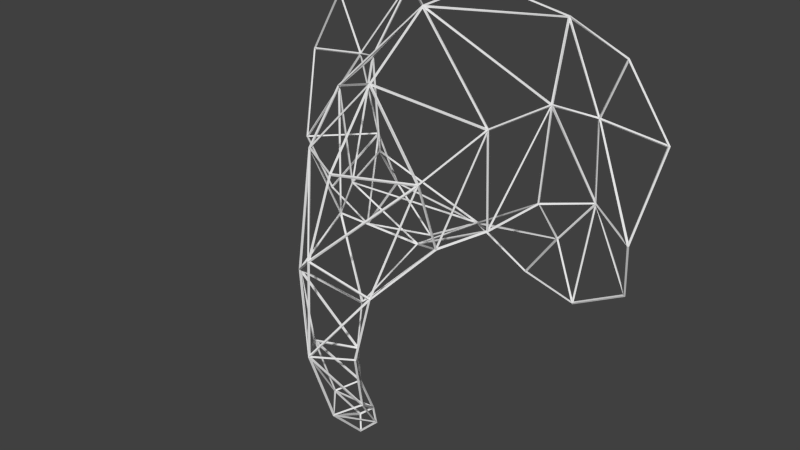 # Source: elephanthead25-wireframe.blend  (saved by Blender 2.65.0; exported with 4.5.12 LTS)
import bpy
from mathutils import Matrix  # noqa: F401  (used for matrix-valued properties, if any)

bpy.ops.wm.read_factory_settings(use_empty=True)
scene = bpy.context.scene
scene.name = 'Scene'

# ---- collections
col_collection_1 = bpy.data.collections.new('Collection 1'); scene.collection.children.link(col_collection_1)

# ---- world
world_world = bpy.data.worlds.new('World'); scene.world = world_world
world_world.color = (0.05088, 0.05088, 0.05088)
world_world.use_sun_shadow = False
world_world.sun_shadow_jitter_overblur = 0.0
world_world.cycles.sampling_method = 'MANUAL'
world_world.cycles.sample_map_resolution = 256

# ---- meshes
me_elephant2_exp_001 = bpy.data.meshes.new('Elephant2-exp.001')
me_elephant2_exp_001.from_pydata([(-8.146e-07, 0.2154, -0.1578), (8.146e-07, 0.2134, -0.16), (0.09697, 0.09497, -0.0893), (0.09943, 0.09422, -0.09086), (0.102, 0.08185, 0.03267), (0.1046, 0.08071, 0.03375), (0.1151, 0.1659, -0.07748), (0.1174, 0.1644, -0.07873), (0.0676, 0.04208, -0.09991), (0.07013, 0.04174, -0.1015), (0.1089, 0.2154, 0.1221), (0.1101, 0.2134, 0.1239), (0.1244, 0.1658, 0.04061), (0.1266, 0.164, 0.04152), (0.07421, 0.003553, -0.009881), (0.07662, 0.001917, -0.009163), (0.04906, -0.04422, -0.1299), (0.05174, -0.04542, -0.1305), (0.1606, 0.2159, -0.08222), (0.1607, 0.2129, -0.0826), (0.1684, 0.1931, 0.02857), (0.1688, 0.1901, 0.02873), (0.1206, 0.2054, -0.1359), (0.1207, 0.2024, -0.1364), (0.02886, -0.0471, -0.2126), (0.03177, -0.04742, -0.2133), (0.2345, 0.1598, -0.08796), (0.233, 0.1572, -0.08814), (0.1574, 0.1877, -0.2005), (0.1569, 0.1848, -0.2), (0.01952, -0.02678, -0.2877), (0.02249, -0.0268, -0.2881), (0.1982, 0.1892, 0.1015), (0.1977, 0.1863, 0.1016), (0.2496, 0.1959, 0.01764), (0.2498, 0.193, 0.01818), (-1.506e-06, 0.01374, -0.3251), (1.506e-06, 0.01674, -0.3251), (0.01139, 0.005365, -0.3343), (0.01371, 0.006629, -0.3357), (0.2214, 0.1896, -0.1669), (0.2204, 0.1867, -0.1667), (0.07374, 0.2159, -0.2007), (0.07327, 0.2129, -0.2008), (-0.001607, 0.09871, -0.14), (-0.00164, 0.09874, -0.143), (-0.001614, 0.1044, 0.137), (-0.001634, 0.1031, 0.1397), (-0.00162, 0.2144, 0.1402), (-0.001627, 0.2143, 0.1432), (-0.00161, -0.04306, -0.003841), (-0.001637, -0.04567, -0.002363), (-0.001592, 0.0004499, -0.1745), (-0.001655, 0.002639, -0.1766), (-0.001584, -0.008968, -0.231), (-0.001663, -0.005976, -0.2312), (-0.001557, -0.005917, -0.2772), (-0.00169, -0.003001, -0.2765), (-0.001594, 0.01922, 0.07495), (-0.001618, 0.01721, 0.07718), (-0.09697, 0.09497, -0.08931), (-0.09943, 0.09422, -0.09085), (-0.102, 0.08185, 0.03268), (-0.1046, 0.08071, 0.03374), (-0.1151, 0.1659, -0.07748), (-0.1174, 0.1644, -0.07873), (-0.06759, 0.04208, -0.09993), (-0.07014, 0.04173, -0.1015), (-0.1089, 0.2154, 0.122), (-0.1101, 0.2134, 0.1239), (-0.1244, 0.1657, 0.04062), (-0.1266, 0.164, 0.04151), (-0.0742, 0.003543, -0.009873), (-0.07663, 0.001926, -0.009172), (-0.001579, -0.07869, -0.08902), (-0.001618, -0.08163, -0.08843), (-0.001569, -0.08353, -0.2025), (-0.001634, -0.08646, -0.2031), (-0.04905, -0.04424, -0.1299), (-0.05175, -0.04541, -0.1305), (-0.1606, 0.2159, -0.08222), (-0.1607, 0.2129, -0.0826), (-0.1684, 0.1931, 0.02857), (-0.1688, 0.1901, 0.02873), (-0.1206, 0.2054, -0.1359), (-0.1207, 0.2024, -0.1364), (-0.02886, -0.0471, -0.2126), (-0.03177, -0.04742, -0.2133), (-0.2345, 0.1598, -0.08796), (-0.233, 0.1572, -0.08814), (-0.1574, 0.1877, -0.2005), (-0.1569, 0.1848, -0.2), (-0.01952, -0.02679, -0.2877), (-0.02249, -0.02679, -0.2881), (-0.001506, -0.04887, -0.2985), (-0.00161, -0.05143, -0.3001), (-0.1982, 0.1892, 0.1015), (-0.1977, 0.1863, 0.1016), (-0.2496, 0.1959, 0.01764), (-0.2498, 0.193, 0.01818), (-0.01139, 0.005307, -0.3343), (-0.01371, 0.006686, -0.3356), (-0.001448, -0.005408, -0.3461), (-0.001587, -0.005958, -0.349), (-0.2214, 0.1896, -0.1669), (-0.2204, 0.1867, -0.1667), (-0.07374, 0.2159, -0.2007), (-0.07327, 0.2129, -0.2008), (0.196, 0.1882, 0.1005), (0.1989, 0.1876, 0.1029), (0.1099, 0.2154, 0.124), (0.1127, 0.2133, 0.1207), (0.1684, 0.1919, 0.03185), (0.1663, 0.1911, 0.03053), (0.1117, 0.212, 0.1175), (0.1265, 0.1664, 0.04198), (0.001552, 0.01897, 0.07377), (0.07485, 0.00424, -0.007674), (0.1014, 0.07899, 0.03299), (0.1247, 0.1634, 0.03524), (0.09902, 0.09733, -0.08809), (0.116, 0.1637, -0.07684), (0.09754, 0.09313, -0.08884), (0.1023, 0.08069, 0.0264), (0.07012, 0.04389, -0.09877), (0.1247, 0.1623, 0.03932), (0.1036, 0.08288, 0.03186), (0.09878, 0.09553, -0.08522), (0.1022, 0.07885, 0.03018), (0.07577, 0.004594, -0.01022), (0.06957, 0.04163, -0.09642), (0.1591, 0.2125, -0.08075), (0.1261, 0.166, 0.03519), (0.1173, 0.1662, -0.07671), (0.06867, 0.03992, -0.0998), (0.07488, 0.002807, -0.01341), (0.05117, -0.04225, -0.1278), (0.07332, 3.729e-05, -0.0137), (0.0004007, -0.07845, -0.08869), (0.04963, -0.04499, -0.128), (-0.0003768, -0.07941, -0.09147), (-0.0003798, -0.08395, -0.1988), (0.04855, -0.04616, -0.1305), (0.1672, 0.1911, 0.0275), (0.1275, 0.1665, 0.03892), (0.1599, 0.2121, -0.0747), (0.1586, 0.2129, -0.08364), (0.1175, 0.1674, -0.07967), (0.1216, 0.2032, -0.1333), (0.04817, -0.0461, -0.1352), (0.0004055, -0.083, -0.2019), (0.02972, -0.04834, -0.2112), (0.2314, 0.16, -0.08639), (0.1695, 0.1915, 0.02454), (0.162, 0.2132, -0.08102), (0.1591, 0.2134, -0.08708), (0.1225, 0.2037, -0.1362), (0.1558, 0.1876, -0.1949), (0.02913, -0.04803, -0.2142), (0.000203, -0.08222, -0.205), (0.02069, -0.02948, -0.2821), (0.248, 0.1939, 0.0167), (0.1713, 0.1912, 0.02686), (0.2329, 0.1599, -0.08354), (0.2352, 0.158, -0.08828), (0.2513, 0.1946, 0.01823), (0.01966, -0.02869, -0.2872), (-0.000611, -0.08088, -0.2109), (-0.0005724, -0.04964, -0.2974), (0.2468, 0.1943, 0.01981), (0.1983, 0.188, 0.09825), (0.1707, 0.1916, 0.02988), (0.01237, 0.001874, -0.331), (0.01981, -0.02696, -0.2896), (-4.011e-05, -0.0475, -0.2996), (0.001599, 0.01337, -0.325), (0.01859, -0.02061, -0.2949), (0.01175, 0.0059, -0.333), (0.01124, 0.003891, -0.3351), (-0.0006, -0.04322, -0.3051), (-0.0005658, -0.00591, -0.3456), (-0.0002818, 0.01671, 0.07302), (-0.0002986, -0.04259, -0.001991), (0.07271, 0.002041, -0.008075), (-0.0003348, -0.04416, -0.004606), (-0.0003109, -0.07789, -0.08527), (0.07225, 0.0002104, -0.01065), (-0.0003849, 0.102, 0.136), (-0.000368, 0.02019, 0.07646), (0.1001, 0.08055, 0.03545), (0.002641, 0.1044, 0.1346), (0.1027, 0.08295, 0.0344), (0.1238, 0.1626, 0.04188), (0.00226, 0.1066, 0.1365), (0.124, 0.1651, 0.0434), (0.1087, 0.2125, 0.1218), (-0.0001443, 0.2129, 0.1414), (-0.0001443, 0.1073, 0.1382), (0.1059, 0.2129, 0.1235), (-0.001624, 0.2159, 0.1417), (6.528e-05, -0.006342, -0.2761), (0.02845, -0.04438, -0.2194), (0.02018, -0.02619, -0.286), (0.0008553, 0.01235, -0.321), (-0.0005654, -0.004888, -0.2787), (0.01924, -0.02443, -0.2884), (0.04792, -0.04378, -0.1369), (0.02972, -0.04598, -0.2119), (0.0007824, -0.00993, -0.2283), (-0.000666, -0.008558, -0.2322), (0.02745, -0.04358, -0.2162), (-0.000666, -0.005906, -0.2724), (0.06716, 0.03926, -0.1027), (0.04974, -0.04254, -0.1306), (0.0006743, 0.001195, -0.1733), (-0.0005732, 0.0003393, -0.1763), (0.04662, -0.04172, -0.1352), (-0.0005732, -0.007839, -0.2267), (0.09587, 0.09319, -0.09115), (0.06852, 0.04406, -0.1011), (0.00279, 0.09704, -0.1391), (-0.0004598, 0.09624, -0.1414), (0.06649, 0.04227, -0.1026), (-0.0004598, 0.003932, -0.1737), (0.004673, 0.2108, -0.1556), (0.1147, 0.1642, -0.07916), (0.09763, 0.09741, -0.09049), (0.1149, 0.1667, -0.08063), (0.005695, 0.213, -0.1565), (0.1191, 0.2032, -0.1352), (0.1172, 0.2043, -0.1383), (0.004261, 0.2142, -0.1596), (0.0, 0.2146, -0.1606), (0.07312, 0.2145, -0.2023), (0.07308, 0.2142, -0.1988), (0.001285, 0.2105, -0.1576), (0.095, 0.09622, -0.09197), (-0.0002646, 0.1002, -0.1411), (0.2323, 0.16, -0.0894), (0.1633, 0.2127, -0.08407), (0.2201, 0.188, -0.1637), (0.2221, 0.1876, -0.1678), (0.1587, 0.1867, -0.1978), (0.1575, 0.1859, -0.2017), (0.2187, 0.1885, -0.1663), (0.162, 0.2132, -0.08689), (0.1546, 0.1872, -0.1988), (0.1205, 0.2037, -0.1388), (0.07638, 0.2135, -0.1992), (-0.196, 0.1882, 0.1005), (-0.1684, 0.1919, 0.03185), (-0.1127, 0.2133, 0.1207), (-0.1099, 0.2154, 0.124), (-0.1989, 0.1876, 0.1029), (-0.1663, 0.1911, 0.03053), (-0.1265, 0.1664, 0.04198), (-0.1117, 0.212, 0.1175), (-0.00466, 0.01897, 0.07377), (-0.1014, 0.07897, 0.033), (-0.07488, 0.00425, -0.007646), (-0.1247, 0.1634, 0.03524), (-0.116, 0.1637, -0.07684), (-0.09902, 0.09733, -0.08809), (-0.09754, 0.09313, -0.08884), (-0.07012, 0.04389, -0.09877), (-0.1023, 0.08069, 0.0264), (-0.1247, 0.1623, 0.03932), (-0.09878, 0.09553, -0.08522), (-0.1036, 0.08288, 0.03186), (-0.1022, 0.07885, 0.03018), (-0.06957, 0.04163, -0.09642), (-0.07577, 0.004594, -0.01022), (-0.1591, 0.2125, -0.08075), (-0.1173, 0.1662, -0.07671), (-0.1261, 0.166, 0.03519), (-0.06867, 0.03992, -0.0998), (-0.05117, -0.04225, -0.1278), (-0.07488, 0.002807, -0.01341), (-0.07333, -3.822e-05, -0.0138), (-0.04967, -0.04501, -0.1279), (-0.003515, -0.07843, -0.08871), (-0.002793, -0.07937, -0.09153), (-0.04863, -0.04618, -0.1305), (-0.002796, -0.08391, -0.1987), (-0.1672, 0.1911, 0.0275), (-0.1599, 0.2121, -0.0747), (-0.1275, 0.1665, 0.03892), (-0.1586, 0.2129, -0.08364), (-0.1216, 0.2032, -0.1333), (-0.1175, 0.1674, -0.07967), (-0.04819, -0.04615, -0.1354), (-0.02978, -0.04839, -0.2112), (-0.003466, -0.08297, -0.2019), (-0.2314, 0.16, -0.08639), (-0.162, 0.2132, -0.08102), (-0.1695, 0.1915, 0.02454), (-0.1591, 0.2134, -0.08708), (-0.1558, 0.1876, -0.1949), (-0.1225, 0.2037, -0.1362), (-0.02919, -0.04808, -0.2142), (-0.02078, -0.0296, -0.2818), (-0.003259, -0.08215, -0.205), (-0.248, 0.1939, 0.0167), (-0.2513, 0.1946, 0.01823), (-0.2352, 0.158, -0.08828), (-0.2329, 0.1599, -0.08354), (-0.1713, 0.1912, 0.02686), (-0.0198, -0.02875, -0.2872), (-0.002461, -0.04958, -0.2974), (-0.002499, -0.08064, -0.2113), (-0.2468, 0.1943, 0.01981), (-0.1707, 0.1916, 0.02988), (-0.1983, 0.188, 0.09825), (-0.0125, 0.001639, -0.3308), (-0.002888, -0.04744, -0.2996), (-0.01989, -0.02702, -0.2896), (-0.01146, 0.003826, -0.3351), (-0.002332, -0.005841, -0.3455), (-0.002365, -0.04264, -0.3056), (-0.002918, 0.01668, 0.07295), (-0.07279, 0.002028, -0.00807), (-0.002935, -0.04256, -0.001992), (-0.002897, -0.04414, -0.00461), (-0.07234, 0.0001874, -0.01065), (-0.002873, -0.07782, -0.08519), (-0.002849, 0.102, 0.136), (-0.1001, 0.08054, 0.03545), (-0.002832, 0.02021, 0.07645), (-0.005771, 0.1044, 0.1346), (-0.1238, 0.1626, 0.0419), (-0.1027, 0.08295, 0.03441), (-0.005405, 0.1066, 0.1365), (-0.1087, 0.2125, 0.1218), (-0.124, 0.1651, 0.04342), (-0.003102, 0.2129, 0.1414), (-0.106, 0.2129, 0.1235), (-0.003102, 0.1074, 0.1382), (-0.003144, -0.006398, -0.2762), (-0.02026, -0.02612, -0.2859), (-0.02848, -0.0442, -0.2198), (-0.04795, -0.04374, -0.1371), (-0.003855, -0.009972, -0.2283), (-0.02979, -0.04594, -0.2119), (-0.00252, -0.008607, -0.2321), (-0.00252, -0.005964, -0.2723), (-0.02769, -0.04351, -0.2163), (-0.06718, 0.03923, -0.1028), (-0.00381, 0.001188, -0.1733), (-0.04978, -0.04251, -0.1306), (-0.002639, 0.0003086, -0.1763), (-0.002639, -0.007855, -0.2266), (-0.0468, -0.04168, -0.1352), (-0.09588, 0.09319, -0.09117), (-0.005869, 0.09704, -0.1391), (-0.06854, 0.04409, -0.1011), (-0.002765, 0.0962, -0.1414), (-0.002765, 0.003967, -0.1737), (-0.06659, 0.04228, -0.1026), (-0.2323, 0.16, -0.0894), (-0.2221, 0.1876, -0.1678), (-0.2201, 0.188, -0.1637), (-0.1633, 0.2127, -0.08407), (-0.1587, 0.1867, -0.1978), (-0.162, 0.2132, -0.08689), (-0.2187, 0.1885, -0.1663), (-0.1575, 0.1859, -0.2017), (-0.1546, 0.1872, -0.1988), (-0.07312, 0.2145, -0.2023), (-0.07638, 0.2135, -0.1992), (-0.1205, 0.2037, -0.1388), (-0.004673, 0.2108, -0.1556), (-0.09763, 0.09741, -0.09049), (-0.1147, 0.1642, -0.07916), (-0.1191, 0.2032, -0.1352), (-0.005695, 0.213, -0.1565), (-0.1149, 0.1667, -0.08063), (-0.07308, 0.2142, -0.1988), (-0.004261, 0.2142, -0.1596), (-0.1172, 0.2043, -0.1383), (-0.001387, 0.2104, -0.1576), (-0.002935, 0.1002, -0.1411), (-0.095, 0.09622, -0.092), (-0.001599, 0.01337, -0.325), (-0.01175, 0.0059, -0.333), (-0.01859, -0.02061, -0.2949), (-0.001088, 0.01216, -0.3207), (-0.01934, -0.02436, -0.2884), (-0.002498, -0.004953, -0.2788), (-0.01066, 0.005885, -0.3351), (0.0, 0.01373, -0.3267), (0.01056, 0.005958, -0.335), (-0.001371, -0.00395, -0.3457)], [], [(108, 111, 10, 32), (111, 108, 33, 11), (110, 109, 32, 10), (109, 110, 11, 33), (111, 112, 20, 10), (112, 111, 11, 21), (112, 108, 32, 20), (108, 112, 21, 33), (113, 114, 10, 20), (114, 113, 21, 11), (114, 115, 12, 10), (115, 114, 11, 13), (115, 113, 20, 12), (113, 115, 13, 21), (116, 117, 14, 58), (117, 116, 59, 15), (117, 118, 4, 14), (118, 117, 15, 5), (118, 116, 58, 4), (116, 118, 5, 59), (119, 120, 2, 12), (120, 119, 13, 3), (120, 121, 6, 2), (121, 120, 3, 7), (121, 119, 12, 6), (119, 121, 7, 13), (122, 123, 4, 2), (123, 122, 3, 5), (123, 124, 8, 4), (124, 123, 5, 9), (124, 122, 2, 8), (122, 124, 9, 3), (125, 126, 4, 12), (126, 125, 13, 5), (126, 127, 2, 4), (127, 126, 5, 3), (127, 125, 12, 2), (125, 127, 3, 13), (128, 129, 14, 4), (129, 128, 5, 15), (129, 130, 8, 14), (130, 129, 15, 9), (130, 128, 4, 8), (128, 130, 9, 5), (131, 132, 12, 18), (132, 131, 19, 13), (132, 133, 6, 12), (133, 132, 13, 7), (133, 131, 18, 6), (131, 133, 7, 19), (134, 135, 14, 8), (135, 134, 9, 15), (135, 136, 16, 14), (136, 135, 15, 17), (136, 134, 8, 16), (134, 136, 17, 9), (137, 138, 74, 14), (138, 137, 15, 75), (138, 139, 16, 74), (139, 138, 75, 17), (139, 137, 14, 16), (137, 139, 17, 15), (140, 141, 76, 74), (141, 140, 75, 77), (141, 142, 16, 76), (142, 141, 77, 17), (142, 140, 74, 16), (140, 142, 17, 75), (143, 144, 12, 20), (144, 143, 21, 13), (144, 145, 18, 12), (145, 144, 13, 19), (145, 143, 20, 18), (143, 145, 19, 21), (146, 147, 6, 18), (147, 146, 19, 7), (147, 148, 22, 6), (148, 147, 7, 23), (148, 146, 18, 22), (146, 148, 23, 19), (149, 150, 76, 16), (150, 149, 17, 77), (150, 151, 24, 76), (151, 150, 77, 25), (151, 149, 16, 24), (149, 151, 25, 17), (152, 153, 20, 26), (153, 152, 27, 21), (153, 154, 18, 20), (154, 153, 21, 19), (154, 152, 26, 18), (152, 154, 19, 27), (155, 156, 22, 18), (156, 155, 19, 23), (156, 157, 28, 22), (157, 156, 23, 29), (157, 155, 18, 28), (155, 157, 29, 19), (158, 159, 76, 24), (159, 158, 25, 77), (159, 160, 30, 76), (160, 159, 77, 31), (160, 158, 24, 30), (158, 160, 31, 25), (161, 162, 20, 34), (162, 161, 35, 21), (162, 163, 26, 20), (163, 162, 21, 27), (163, 161, 34, 26), (161, 163, 27, 35), (165, 164, 26, 34), (164, 165, 35, 27), (166, 167, 76, 30), (167, 166, 31, 77), (167, 168, 94, 76), (168, 167, 77, 95), (168, 166, 30, 94), (166, 168, 95, 31), (169, 170, 32, 34), (170, 169, 35, 33), (109, 165, 34, 32), (165, 109, 33, 35), (170, 171, 20, 32), (171, 170, 33, 21), (171, 169, 34, 20), (169, 171, 21, 35), (172, 173, 30, 38), (173, 172, 39, 31), (173, 174, 94, 30), (174, 173, 31, 95), (174, 172, 38, 94), (172, 174, 95, 39), (175, 176, 30, 36), (176, 175, 37, 31), (176, 177, 38, 30), (177, 176, 31, 39), (177, 175, 36, 38), (175, 177, 39, 37), (178, 179, 94, 38), (179, 178, 39, 95), (179, 180, 102, 94), (180, 179, 95, 103), (180, 178, 38, 102), (178, 180, 103, 39), (181, 182, 50, 58), (182, 181, 59, 51), (182, 183, 14, 50), (183, 182, 51, 15), (183, 181, 58, 14), (181, 183, 15, 59), (184, 185, 74, 50), (185, 184, 51, 75), (185, 186, 14, 74), (186, 185, 75, 15), (186, 184, 50, 14), (184, 186, 15, 51), (187, 188, 58, 46), (188, 187, 47, 59), (188, 189, 4, 58), (189, 188, 59, 5), (189, 187, 46, 4), (187, 189, 5, 47), (190, 191, 4, 46), (191, 190, 47, 5), (191, 192, 12, 4), (192, 191, 5, 13), (192, 190, 46, 12), (190, 192, 13, 47), (193, 194, 12, 46), (194, 193, 47, 13), (194, 195, 10, 12), (195, 194, 13, 11), (195, 193, 46, 10), (193, 195, 11, 47), (196, 197, 46, 48), (197, 196, 49, 47), (197, 198, 10, 46), (198, 197, 47, 11), (198, 196, 48, 10), (196, 198, 11, 49), (199, 110, 10, 48), (110, 199, 49, 11), (200, 201, 24, 56), (201, 200, 57, 25), (201, 202, 30, 24), (202, 201, 25, 31), (202, 200, 56, 30), (200, 202, 31, 57), (203, 204, 56, 36), (204, 203, 37, 57), (204, 205, 30, 56), (205, 204, 57, 31), (205, 203, 36, 30), (203, 205, 31, 37), (206, 207, 24, 16), (207, 206, 17, 25), (207, 208, 54, 24), (208, 207, 25, 55), (208, 206, 16, 54), (206, 208, 55, 17), (209, 210, 24, 54), (210, 209, 55, 25), (210, 211, 56, 24), (211, 210, 25, 57), (211, 209, 54, 56), (209, 211, 57, 55), (212, 213, 16, 8), (213, 212, 9, 17), (213, 214, 52, 16), (214, 213, 17, 53), (214, 212, 8, 52), (212, 214, 53, 9), (215, 216, 16, 52), (216, 215, 53, 17), (216, 217, 54, 16), (217, 216, 17, 55), (217, 215, 52, 54), (215, 217, 55, 53), (218, 219, 8, 2), (219, 218, 3, 9), (219, 220, 44, 8), (220, 219, 9, 45), (220, 218, 2, 44), (218, 220, 45, 3), (221, 222, 8, 44), (222, 221, 45, 9), (222, 223, 52, 8), (223, 222, 9, 53), (223, 221, 44, 52), (221, 223, 53, 45), (224, 225, 6, 0), (225, 224, 1, 7), (225, 226, 2, 6), (226, 225, 7, 3), (226, 224, 0, 2), (224, 226, 3, 1), (227, 228, 0, 6), (228, 227, 7, 1), (228, 229, 22, 0), (229, 228, 1, 23), (229, 227, 6, 22), (227, 229, 23, 7), (230, 231, 0, 22), (231, 230, 23, 1), (231, 234, 42, 0), (234, 231, 1, 43), (233, 232, 0, 42), (232, 233, 43, 1), (234, 230, 22, 42), (230, 234, 43, 23), (235, 236, 2, 0), (236, 235, 1, 3), (236, 237, 44, 2), (237, 236, 3, 45), (237, 235, 0, 44), (235, 237, 45, 1), (238, 239, 18, 26), (239, 238, 27, 19), (239, 240, 40, 18), (240, 239, 19, 41), (240, 238, 26, 40), (238, 240, 41, 27), (164, 241, 40, 26), (241, 164, 27, 41), (242, 244, 40, 28), (244, 242, 29, 41), (241, 243, 28, 40), (243, 241, 41, 29), (244, 245, 18, 40), (245, 244, 41, 19), (245, 242, 28, 18), (242, 245, 19, 29), (246, 247, 22, 28), (247, 246, 29, 23), (247, 248, 42, 22), (248, 247, 23, 43), (248, 246, 28, 42), (246, 248, 43, 29), (243, 233, 42, 28), (233, 243, 29, 43), (249, 250, 82, 96), (250, 249, 97, 83), (250, 251, 68, 82), (251, 250, 83, 69), (251, 249, 96, 68), (249, 251, 69, 97), (253, 252, 68, 96), (252, 253, 97, 69), (254, 255, 70, 82), (255, 254, 83, 71), (255, 256, 68, 70), (256, 255, 71, 69), (256, 254, 82, 68), (254, 256, 69, 83), (257, 258, 62, 58), (258, 257, 59, 63), (258, 259, 72, 62), (259, 258, 63, 73), (259, 257, 58, 72), (257, 259, 73, 59), (260, 261, 64, 70), (261, 260, 71, 65), (261, 262, 60, 64), (262, 261, 65, 61), (262, 260, 70, 60), (260, 262, 61, 71), (263, 264, 66, 60), (264, 263, 61, 67), (264, 265, 62, 66), (265, 264, 67, 63), (265, 263, 60, 62), (263, 265, 63, 61), (266, 267, 60, 70), (267, 266, 71, 61), (267, 268, 62, 60), (268, 267, 61, 63), (268, 266, 70, 62), (266, 268, 63, 71), (269, 270, 66, 62), (270, 269, 63, 67), (270, 271, 72, 66), (271, 270, 67, 73), (271, 269, 62, 72), (269, 271, 73, 63), (272, 273, 64, 80), (273, 272, 81, 65), (273, 274, 70, 64), (274, 273, 65, 71), (274, 272, 80, 70), (272, 274, 71, 81), (275, 276, 78, 66), (276, 275, 67, 79), (276, 277, 72, 78), (277, 276, 79, 73), (277, 275, 66, 72), (275, 277, 73, 67), (278, 279, 78, 72), (279, 278, 73, 79), (279, 280, 74, 78), (280, 279, 79, 75), (280, 278, 72, 74), (278, 280, 75, 73), (281, 282, 78, 74), (282, 281, 75, 79), (282, 283, 76, 78), (283, 282, 79, 77), (283, 281, 74, 76), (281, 283, 77, 75), (284, 285, 80, 82), (285, 284, 83, 81), (285, 286, 70, 80), (286, 285, 81, 71), (286, 284, 82, 70), (284, 286, 71, 83), (287, 288, 84, 80), (288, 287, 81, 85), (288, 289, 64, 84), (289, 288, 85, 65), (289, 287, 80, 64), (287, 289, 65, 81), (290, 291, 86, 78), (291, 290, 79, 87), (291, 292, 76, 86), (292, 291, 87, 77), (292, 290, 78, 76), (290, 292, 77, 79), (293, 294, 80, 88), (294, 293, 89, 81), (294, 295, 82, 80), (295, 294, 81, 83), (295, 293, 88, 82), (293, 295, 83, 89), (296, 297, 90, 80), (297, 296, 81, 91), (297, 298, 84, 90), (298, 297, 91, 85), (298, 296, 80, 84), (296, 298, 85, 81), (299, 300, 92, 86), (300, 299, 87, 93), (300, 301, 76, 92), (301, 300, 93, 77), (301, 299, 86, 76), (299, 301, 77, 87), (302, 305, 88, 98), (305, 302, 99, 89), (304, 303, 98, 88), (303, 304, 89, 99), (305, 306, 82, 88), (306, 305, 89, 83), (306, 302, 98, 82), (302, 306, 83, 99), (307, 308, 94, 92), (308, 307, 93, 95), (308, 309, 76, 94), (309, 308, 95, 77), (309, 307, 92, 76), (307, 309, 77, 93), (310, 311, 82, 98), (311, 310, 99, 83), (311, 312, 96, 82), (312, 311, 83, 97), (312, 310, 98, 96), (310, 312, 97, 99), (303, 253, 96, 98), (253, 303, 99, 97), (313, 314, 94, 100), (314, 313, 101, 95), (314, 315, 92, 94), (315, 314, 95, 93), (315, 313, 100, 92), (313, 315, 93, 101), (316, 317, 102, 100), (317, 316, 101, 103), (317, 318, 94, 102), (318, 317, 103, 95), (318, 316, 100, 94), (316, 318, 95, 101), (319, 320, 72, 58), (320, 319, 59, 73), (320, 321, 50, 72), (321, 320, 73, 51), (321, 319, 58, 50), (319, 321, 51, 59), (322, 323, 72, 50), (323, 322, 51, 73), (323, 324, 74, 72), (324, 323, 73, 75), (324, 322, 50, 74), (322, 324, 75, 51), (325, 326, 62, 46), (326, 325, 47, 63), (326, 327, 58, 62), (327, 326, 63, 59), (327, 325, 46, 58), (325, 327, 59, 47), (328, 329, 70, 46), (329, 328, 47, 71), (329, 330, 62, 70), (330, 329, 71, 63), (330, 328, 46, 62), (328, 330, 63, 47), (331, 332, 68, 46), (332, 331, 47, 69), (332, 333, 70, 68), (333, 332, 69, 71), (333, 331, 46, 70), (331, 333, 71, 47), (334, 335, 68, 48), (335, 334, 49, 69), (252, 199, 48, 68), (199, 252, 69, 49), (335, 336, 46, 68), (336, 335, 69, 47), (336, 334, 48, 46), (334, 336, 47, 49), (337, 338, 92, 56), (338, 337, 57, 93), (338, 339, 86, 92), (339, 338, 93, 87), (339, 337, 56, 86), (337, 339, 87, 57), (340, 341, 54, 78), (341, 340, 79, 55), (341, 342, 86, 54), (342, 341, 55, 87), (342, 340, 78, 86), (340, 342, 87, 79), (343, 344, 56, 54), (344, 343, 55, 57), (344, 345, 86, 56), (345, 344, 57, 87), (345, 343, 54, 86), (343, 345, 87, 55), (346, 347, 52, 66), (347, 346, 67, 53), (347, 348, 78, 52), (348, 347, 53, 79), (348, 346, 66, 78), (346, 348, 79, 67), (349, 350, 54, 52), (350, 349, 53, 55), (350, 351, 78, 54), (351, 350, 55, 79), (351, 349, 52, 78), (349, 351, 79, 53), (352, 353, 44, 60), (353, 352, 61, 45), (353, 354, 66, 44), (354, 353, 45, 67), (354, 352, 60, 66), (352, 354, 67, 61), (355, 356, 52, 44), (356, 355, 45, 53), (356, 357, 66, 52), (357, 356, 53, 67), (357, 355, 44, 66), (355, 357, 67, 45), (358, 360, 104, 88), (360, 358, 89, 105), (359, 304, 88, 104), (304, 359, 105, 89), (360, 361, 80, 104), (361, 360, 105, 81), (361, 358, 88, 80), (358, 361, 81, 89), (362, 363, 80, 90), (363, 362, 91, 81), (363, 364, 104, 80), (364, 363, 81, 105), (364, 362, 90, 104), (362, 364, 105, 91), (365, 359, 104, 90), (359, 365, 91, 105), (366, 368, 106, 90), (368, 366, 91, 107), (367, 365, 90, 106), (365, 367, 107, 91), (368, 369, 84, 106), (369, 368, 107, 85), (369, 366, 90, 84), (366, 369, 85, 91), (370, 371, 60, 0), (371, 370, 1, 61), (371, 372, 64, 60), (372, 371, 61, 65), (372, 370, 0, 64), (370, 372, 65, 1), (373, 374, 0, 84), (374, 373, 85, 1), (374, 375, 64, 0), (375, 374, 1, 65), (375, 373, 84, 64), (373, 375, 65, 85), (376, 377, 0, 106), (377, 376, 107, 1), (232, 367, 106, 0), (367, 232, 1, 107), (377, 378, 84, 0), (378, 377, 1, 85), (378, 376, 106, 84), (376, 378, 85, 107), (379, 380, 44, 0), (380, 379, 1, 45), (380, 381, 60, 44), (381, 380, 45, 61), (381, 379, 0, 60), (379, 381, 61, 1), (382, 383, 100, 36), (383, 382, 37, 101), (383, 384, 92, 100), (384, 383, 101, 93), (384, 382, 36, 92), (382, 384, 93, 37), (385, 386, 92, 36), (386, 385, 37, 93), (386, 387, 56, 92), (387, 386, 93, 57), (387, 385, 36, 56), (385, 387, 57, 37), (388, 389, 36, 100), (389, 388, 101, 37), (389, 390, 38, 36), (390, 389, 37, 39), (390, 391, 102, 38), (391, 390, 39, 103), (391, 388, 100, 102), (388, 391, 103, 101)])
me_elephant2_exp_001.use_remesh_preserve_volume = False
me_elephant2_exp_001.use_remesh_preserve_attributes = False
me_elephant2_exp_001.use_mirror_vertex_groups = False
me_elephant2_exp_001.update()

# ---- objects
ob_elephant2_exp_001 = bpy.data.objects.new('Elephant2-exp.001', me_elephant2_exp_001)

# ---- transforms, parenting, visibility, modifiers, constraints
ob_elephant2_exp_001.location = (0.0, 0.0, 0.0)
ob_elephant2_exp_001.scale = (100.0, 100.0, 100.0)
ob_elephant2_exp_001.show_instancer_for_render = False
ob_elephant2_exp_001.lineart.crease_threshold = 0.0

# ---- collection membership
col_collection_1.objects.link(ob_elephant2_exp_001)

# ---- scene / render settings (as saved in the file)
scene.camera = ob_elephant2_exp_001
scene.frame_start = 1; scene.frame_end = 250; scene.frame_set(1)
scene.render.engine = 'BLENDER_EEVEE_NEXT'
scene.render.image_settings.color_mode = 'RGB'
scene.render.image_settings.compression = 90
scene.render.resolution_percentage = 50
scene.render.dither_intensity = 0.0
scene.render.bake_margin = 2
scene.render.bake_bias = 0.0
scene.cycles.use_denoising = False
scene.cycles.samples = 10
scene.cycles.sampling_pattern = 'TABULATED_SOBOL'
scene.cycles.light_sampling_threshold = 0.0
scene.cycles.use_adaptive_sampling = False
scene.cycles.use_light_tree = False
scene.cycles.blur_glossy = 0.0
scene.cycles.volume_bounces = 1
scene.cycles.pixel_filter_type = 'GAUSSIAN'
scene.cycles.sample_clamp_indirect = 0.0
scene.view_settings.view_transform = 'Standard'
bpy.context.view_layer.update()

# ---- added for rendering (the .blend has no active camera and no usable light): camera, sun
cam_auto = bpy.data.cameras.new('AutoCamera')
cam_auto.lens = 50.0
cam_auto.sensor_width = 36.0
cam_auto.clip_end = 1243.22
ob_auto_camera = bpy.data.objects.new('AutoCamera', cam_auto)
scene.collection.objects.link(ob_auto_camera)
ob_auto_camera.location = (70.839, -78.536, 46.3783)
ob_auto_camera.rotation_euler = (1.09748, -7.21219e-08, 0.694738)
scene.camera = ob_auto_camera
light_auto_sun = bpy.data.lights.new('AutoSun', 'SUN')
light_auto_sun.energy = 3.0
light_auto_sun.angle = 0.0523599
ob_auto_sun = bpy.data.objects.new('AutoSun', light_auto_sun)
scene.collection.objects.link(ob_auto_sun)
ob_auto_sun.rotation_euler = (0.872665, 0.174533, 0.523599)
bpy.context.view_layer.update()
